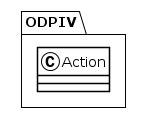

The diagram above was rendered by PlantUML. Its source (embedded in the PNG):
@startuml
!theme plain
package ODPIV {
class Action {
}
}
@enduml